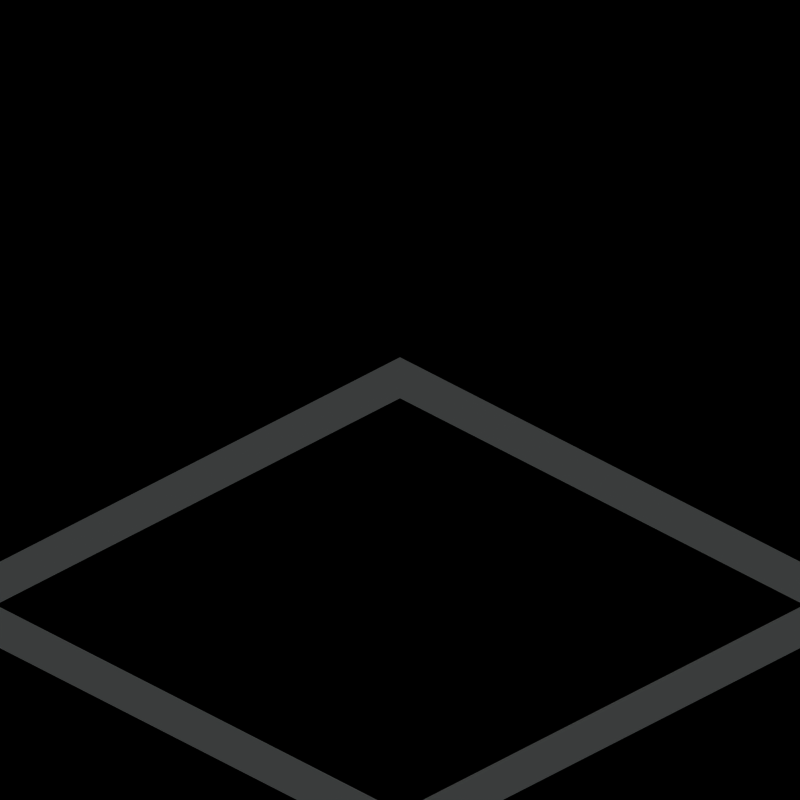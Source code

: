 # Source: cornerhighlight.blend  (saved by Blender 2.57.0; exported with 4.5.12 LTS)
import bpy
from mathutils import Matrix  # noqa: F401  (used for matrix-valued properties, if any)

bpy.ops.wm.read_factory_settings(use_empty=True)
scene = bpy.context.scene
scene.name = '8ViewVehicle'

# ---- collections
col_collection_1 = bpy.data.collections.new('Collection 1'); scene.collection.children.link(col_collection_1)
col_collection_20 = bpy.data.collections.new('Collection 20'); scene.collection.children.link(col_collection_20)
col_collection_20.hide_render = True
col_collection_20.hide_viewport = True

# ---- materials (node trees are filled in below, after node groups)
mat_bordertex = bpy.data.materials.new('BorderTex')
mat_bordertex.alpha_threshold = 0.0
mat_bordertex.diffuse_color = (0.827, 0.859, 0.859, 1.0)
mat_bordertex.roughness = 0.5
mat_bordertex.specular_intensity = 0.0
mat_invisible = bpy.data.materials.new('Invisible')
mat_invisible.alpha_threshold = 0.0
mat_invisible.roughness = 0.5
mat_invisible.specular_intensity = 0.0
mat_shadow = bpy.data.materials.new('Shadow')
mat_shadow.alpha_threshold = 0.0
mat_shadow.preview_render_type = 'FLAT'
mat_shadow.diffuse_color = (1.0, 1.0, 1.0, 1.0)
mat_shadow.roughness = 0.5
mat_shadow.line_color = (0.0, 0.0, 0.0, 0.3)

# ---- material node trees

# ---- world
world_world = bpy.data.worlds.new('World'); scene.world = world_world
world_world.color = (0.0, 0.0, 0.0)
world_world.use_sun_shadow = False
world_world.sun_shadow_jitter_overblur = 0.0
world_world.cycles.sampling_method = 'MANUAL'
world_world.cycles.sample_map_resolution = 256

# ---- cameras
cam_camera = bpy.data.cameras.new('Camera')
cam_camera.type = 'ORTHO'
cam_camera.passepartout_alpha = 0.2
cam_camera.clip_end = 100.0
cam_camera.lens = 35.0
cam_camera.ortho_scale = 2.8
cam_camera.show_passepartout = False
cam_camera.show_safe_areas = True
cam_camera.dof.focus_distance = 0.0
cam_camera.dof.aperture_fstop = 128.0

# ---- lights
light_sun = bpy.data.lights.new('Sun', 'SUN')
light_sun.transmission_factor = 0.0
light_sun.angle = 1.571
light_sun.energy = 1.0
light_sun.shadow_buffer_clip_start = 0.5
light_sun.shadow_soft_size = 1.0
light_sun.shadow_cascade_max_distance = 1000.0
light_sun.cycles.use_multiple_importance_sampling = False

# ---- meshes
me_plane_004 = bpy.data.meshes.new('Plane.004')
me_plane_004.from_pydata([(1.0, 1.0, 0.0), (1.0, -1.0, 0.0), (-1.0, -1.0, 0.0), (-1.0, 1.0, 0.0), (-1.0, 1.2, 0.0), (1.0, 1.2, 0.0), (1.2, 1.2, 0.0), (1.2, -1.0, 0.0), (1.2, 1.0, 0.0), (1.2, -1.2, 0.0), (-1.0, -1.2, 0.0), (1.0, -1.2, 0.0), (-1.2, -1.2, 0.0), (-1.2, 1.2, 0.0), (-1.2, 1.0, 0.0), (-1.2, -1.0, 0.0)], [], [(0, 3, 2, 1), (3, 0, 5, 4), (5, 0, 8, 6), (0, 1, 7, 8), (7, 1, 11, 9), (1, 2, 10, 11), (10, 2, 15, 12), (3, 4, 13, 14), (2, 3, 14, 15)])
_uv = me_plane_004.uv_layers.new(name='UVTex')
_uv.uv.foreach_set('vector', [0.1036, 0.1049, 0.8936, 0.1038, 0.8964, 0.8939, 0.1062, 0.8952, 0.8936, 0.1038, 0.1036, 0.1049, 0.105, 0.001527, 0.8951, 0.0002753, 0.105, 0.001527, 0.1036, 0.1049, 0.0, 0.1035, 0.001527, 0.0, 0.1036, 0.1049, 0.1062, 0.8952, 0.002787, 0.8938, 0.0, 0.1035, 0.002787, 0.8938, 0.1062, 0.8952, 0.1048, 0.9988, 0.001278, 0.9972, 0.1062, 0.8952, 0.8964, 0.8939, 0.895, 0.9973, 0.1048, 0.9988, 0.895, 0.9973, 0.8964, 0.8939, 1.0, 0.8952, 0.9985, 0.9988, 0.8936, 0.1038, 0.8951, 0.0002753, 0.9984, 0.001782, 0.997, 0.1051, 0.8964, 0.8939, 0.8936, 0.1038, 0.997, 0.1051, 1.0, 0.8952])
me_plane_004.materials.append(mat_bordertex)
me_plane_004.use_remesh_preserve_volume = False
me_plane_004.use_remesh_preserve_attributes = False
me_plane_004.use_mirror_vertex_groups = False
me_plane_004.update()
me_plane_010 = bpy.data.meshes.new('Plane.010')
me_plane_010.from_pydata([(1.0, 1.0, 0.8), (1.0, -1.0, 0.0), (-1.0, -1.0, 0.8), (-1.0, 1.0, 1.6), (-1.0, 1.2, 1.6), (1.0, 1.2, 0.8), (1.2, 1.2, 0.8), (1.2, -1.0, 0.0), (1.2, 1.0, 0.8), (1.2, -1.2, 0.0), (-1.0, -1.2, 0.8), (1.0, -1.2, 0.0), (-1.2, -1.2, 0.8), (-1.2, 1.2, 1.6), (-1.2, 1.0, 1.6), (-1.2, -1.0, 0.8)], [], [(0, 3, 2, 1), (3, 0, 5, 4), (5, 0, 8, 6), (0, 1, 7, 8), (7, 1, 11, 9), (1, 2, 10, 11), (10, 2, 15, 12), (3, 4, 13, 14), (2, 3, 14, 15)])
_uv = me_plane_010.uv_layers.new(name='UVTex')
_uv.uv.foreach_set('vector', [0.157, 0.1036, 0.8985, 0.09633, 0.8417, 0.8415, 0.1011, 0.8477, 0.8985, 0.09633, 0.157, 0.1036, 0.1611, 0.004939, 0.9022, 1.192e-06, 0.1611, 0.004939, 0.157, 0.1036, 0.05862, 0.09749, 0.06356, 0.0, 0.157, 0.1036, 0.1011, 0.8477, 0.005528, 0.8415, 0.05862, 0.09749, 0.005528, 0.8415, 0.1011, 0.8477, 0.09684, 0.9439, 0.0, 0.9383, 0.1011, 0.8477, 0.8417, 0.8415, 0.8375, 0.9401, 0.09684, 0.9439, 0.8375, 0.9401, 0.8417, 0.8415, 0.9401, 0.8477, 0.935, 0.9452, 0.8985, 0.09633, 0.9022, 1.192e-06, 1.0, 0.005166, 0.9942, 0.103, 0.8417, 0.8415, 0.8985, 0.09633, 0.9942, 0.103, 0.9401, 0.8477])
me_plane_010.materials.append(mat_bordertex)
me_plane_010.use_remesh_preserve_volume = False
me_plane_010.use_remesh_preserve_attributes = False
me_plane_010.use_mirror_vertex_groups = False
me_plane_010.update()
me_plane_009 = bpy.data.meshes.new('Plane.009')
me_plane_009.from_pydata([(1.0, 1.0, 0.8), (1.0, -1.0, 0.8), (-1.0, -1.0, 0.0), (-1.0, 1.0, 0.8), (-1.0, 1.2, 0.8), (1.0, 1.2, 0.8), (1.2, 1.2, 0.8), (1.2, -1.0, 0.8), (1.2, 1.0, 0.8), (1.2, -1.2, 0.8), (-1.0, -1.2, 0.0), (1.0, -1.2, 0.8), (-1.2, -1.2, 0.0), (-1.2, 1.2, 0.8), (-1.2, 1.0, 0.8), (-1.2, -1.0, 0.0)], [], [(3, 0, 5, 4), (5, 0, 8, 6), (0, 1, 7, 8), (7, 1, 11, 9), (1, 2, 10, 11), (10, 2, 15, 12), (3, 4, 13, 14), (2, 3, 14, 15), (0, 3, 1), (3, 2, 1)])
_uv = me_plane_009.uv_layers.new(name='UVTex')
_uv.uv.foreach_set('vector', [0.8645, 0.102, 0.1075, 0.1002, 0.1092, 0.002015, 0.8652, 0.0008203, 0.1092, 0.002015, 0.1075, 0.1002, 0.008865, 0.09837, 0.01088, 0.0, 0.1075, 0.1002, 0.1053, 0.856, 0.005013, 0.8527, 0.008865, 0.09837, 0.005013, 0.8527, 0.1053, 0.856, 0.1008, 0.9585, 0.0, 0.9535, 0.1053, 0.856, 0.8972, 0.8881, 0.894, 0.9906, 0.1008, 0.9585, 0.894, 0.9906, 0.8972, 0.8881, 1.0, 0.8891, 0.9978, 0.9928, 0.8645, 0.102, 0.8652, 0.0008203, 0.9665, 4.712e-08, 0.9676, 0.1009, 0.8972, 0.8881, 0.8645, 0.102, 0.9676, 0.1009, 1.0, 0.8891, 0.1075, 0.1002, 0.8645, 0.102, 0.1053, 0.856, 0.8645, 0.102, 0.8972, 0.8881, 0.1053, 0.856])
me_plane_009.materials.append(mat_bordertex)
me_plane_009.use_remesh_preserve_volume = False
me_plane_009.use_remesh_preserve_attributes = False
me_plane_009.use_mirror_vertex_groups = False
me_plane_009.update()
me_plane_007 = bpy.data.meshes.new('Plane.007')
me_plane_007.from_pydata([(1.0, 1.0, 0.0), (1.0, -1.0, 0.8), (-1.0, -1.0, 0.0), (-1.0, 1.0, 0.8), (-1.0, 1.2, 0.8), (1.0, 1.2, 0.0), (1.2, 1.2, 0.0), (1.2, -1.0, 0.8), (1.2, 1.0, 0.0), (1.2, -1.2, 0.8), (-1.0, -1.2, 0.0), (1.0, -1.2, 0.8), (-1.2, -1.2, 0.0), (-1.2, 1.2, 0.8), (-1.2, 1.0, 0.8), (-1.2, -1.0, 0.0)], [], [(3, 0, 5, 4), (5, 0, 8, 6), (0, 1, 7, 8), (7, 1, 11, 9), (1, 2, 10, 11), (10, 2, 15, 12), (3, 4, 13, 14), (2, 3, 14, 15), (0, 3, 2), (0, 2, 1)])
_uv = me_plane_007.uv_layers.new(name='UVTex')
_uv.uv.foreach_set('vector', [0.8985, 0.09633, 0.157, 0.1036, 0.161, 0.004941, 0.9022, 0.0, 0.161, 0.004941, 0.157, 0.1036, 0.05862, 0.0975, 0.06356, 2.288e-06, 0.157, 0.1036, 0.1011, 0.8477, 0.005528, 0.8415, 0.05862, 0.0975, 0.005528, 0.8415, 0.1011, 0.8477, 0.09684, 0.9439, 0.0, 0.9383, 0.1011, 0.8477, 0.8417, 0.8415, 0.8375, 0.9401, 0.09684, 0.9439, 0.8375, 0.9401, 0.8417, 0.8415, 0.9401, 0.8477, 0.935, 0.9452, 0.8985, 0.09633, 0.9022, 0.0, 1.0, 0.005165, 0.9942, 0.103, 0.8417, 0.8415, 0.8985, 0.09633, 0.9942, 0.103, 0.9401, 0.8477, 0.157, 0.1036, 0.8985, 0.09633, 0.8417, 0.8415, 0.157, 0.1036, 0.8417, 0.8415, 0.1011, 0.8477])
me_plane_007.materials.append(mat_bordertex)
me_plane_007.use_remesh_preserve_volume = False
me_plane_007.use_remesh_preserve_attributes = False
me_plane_007.use_mirror_vertex_groups = False
me_plane_007.update()
me_plane_006 = bpy.data.meshes.new('Plane.006')
me_plane_006.from_pydata([(1.0, 1.0, 0.8), (1.0, -1.0, 0.0), (-1.0, -1.0, 0.0), (-1.0, 1.0, 0.8), (-1.0, 1.2, 0.8), (1.0, 1.2, 0.8), (1.2, 1.2, 0.8), (1.2, -1.0, 0.0), (1.2, 1.0, 0.8), (1.2, -1.2, 0.0), (-1.0, -1.2, 0.0), (1.0, -1.2, 0.0), (-1.2, -1.2, 0.0), (-1.2, 1.2, 0.8), (-1.2, 1.0, 0.8), (-1.2, -1.0, 0.0)], [], [(0, 3, 2, 1), (3, 0, 5, 4), (5, 0, 8, 6), (0, 1, 7, 8), (7, 1, 11, 9), (1, 2, 10, 11), (10, 2, 15, 12), (3, 4, 13, 14), (2, 3, 14, 15)])
_uv = me_plane_006.uv_layers.new(name='UVTex')
_uv.uv.foreach_set('vector', [0.1028, 0.1031, 0.865, 0.1017, 0.8706, 0.8969, 0.1084, 0.8988, 0.865, 0.1017, 0.1028, 0.1031, 0.104, 0.002106, 0.8667, 0.0004901, 0.104, 0.002106, 0.1028, 0.1031, 0.0, 0.1019, 0.002106, 0.0, 0.1028, 0.1031, 0.1084, 0.8988, 0.005825, 0.8973, 0.0, 0.1019, 0.005825, 0.8973, 0.1084, 0.8988, 0.1069, 1.0, 0.005036, 0.9992, 0.1084, 0.8988, 0.8706, 0.8969, 0.8694, 0.9979, 0.1069, 1.0, 0.8694, 0.9979, 0.8706, 0.8969, 0.9734, 0.8981, 0.9713, 1.0, 0.865, 0.1017, 0.8667, 0.0004901, 0.9685, 0.001521, 0.9675, 0.1031, 0.8706, 0.8969, 0.865, 0.1017, 0.9675, 0.1031, 0.9734, 0.8981])
me_plane_006.materials.append(mat_bordertex)
me_plane_006.use_remesh_preserve_volume = False
me_plane_006.use_remesh_preserve_attributes = False
me_plane_006.use_mirror_vertex_groups = False
me_plane_006.update()
me_plane_005 = bpy.data.meshes.new('Plane.005')
me_plane_005.from_pydata([(1.0, 1.0, 0.0), (1.0, -1.0, 0.0), (-1.0, -1.0, 0.0), (-1.0, 1.0, 0.8), (-1.0, 1.2, 0.8), (1.0, 1.2, 0.0), (1.2, 1.2, 0.0), (1.2, -1.0, 0.0), (1.2, 1.0, 0.0), (1.2, -1.2, 0.0), (-1.0, -1.2, 0.0), (1.0, -1.2, 0.0), (-1.2, -1.2, 0.0), (-1.2, 1.2, 0.8), (-1.2, 1.0, 0.8), (-1.2, -1.0, 0.0)], [], [(3, 0, 5, 4), (5, 0, 8, 6), (0, 1, 7, 8), (7, 1, 11, 9), (1, 2, 10, 11), (10, 2, 15, 12), (3, 4, 13, 14), (2, 3, 14, 15), (0, 3, 2), (0, 2, 1)])
_uv = me_plane_005.uv_layers.new(name='UVTex')
_uv.uv.foreach_set('vector', [0.8897, 0.1029, 0.1022, 0.1344, 0.1017, 0.03111, 0.8904, 0.0, 0.1017, 0.03111, 0.1022, 0.1344, 0.0012, 0.134, 4.868e-08, 0.03231, 0.1022, 0.1344, 0.1002, 0.891, 0.002115, 0.8891, 0.0012, 0.134, 0.002115, 0.8891, 0.1002, 0.891, 0.09822, 0.9895, 0.0, 0.9874, 0.1002, 0.891, 0.8549, 0.8945, 0.8513, 0.9947, 0.09822, 0.9895, 0.8513, 0.9947, 0.8549, 0.8945, 0.9572, 0.8993, 0.9519, 1.0, 0.8897, 0.1029, 0.8904, 0.0, 0.9951, 0.002151, 0.9922, 0.1069, 0.8549, 0.8945, 0.8897, 0.1029, 0.9922, 0.1069, 0.9572, 0.8993, 0.1022, 0.1344, 0.8897, 0.1029, 0.8549, 0.8945, 0.1022, 0.1344, 0.8549, 0.8945, 0.1002, 0.891])
me_plane_005.materials.append(mat_bordertex)
me_plane_005.use_remesh_preserve_volume = False
me_plane_005.use_remesh_preserve_attributes = False
me_plane_005.use_mirror_vertex_groups = False
me_plane_005.update()
me_plane = bpy.data.meshes.new('Plane')
me_plane.from_pydata([(1.0, 1.0, 0.0), (1.0, -1.0, 0.0), (-1.0, -1.0, 0.0), (-1.0, 1.0, 0.0)], [], [(0, 3, 2, 1)])
me_plane.materials.append(mat_invisible)
me_plane.use_remesh_preserve_volume = False
me_plane.use_remesh_preserve_attributes = False
me_plane.use_mirror_vertex_groups = False
me_plane.update()
me_tilemarker = bpy.data.meshes.new('TileMarker')
me_tilemarker.from_pydata([(1.0, 1.0, 0.0), (1.0, -1.0, 0.0), (-1.0, -1.0, 0.0), (-1.0, 1.0, 0.0)], [], [(0, 3, 2, 1)])
me_tilemarker.materials.append(mat_shadow)
me_tilemarker.use_remesh_preserve_volume = False
me_tilemarker.use_remesh_preserve_attributes = False
me_tilemarker.use_mirror_vertex_groups = False
me_tilemarker.update()

# ---- objects
ob_empty_001 = bpy.data.objects.new('Empty.001', None)
ob_empty = bpy.data.objects.new('Empty', None)
ob_plane_001 = bpy.data.objects.new('Plane.001', me_plane_004)
ob_plane_006 = bpy.data.objects.new('Plane.006', me_plane_010)
ob_plane_005 = bpy.data.objects.new('Plane.005', me_plane_009)
ob_plane_004 = bpy.data.objects.new('Plane.004', me_plane_007)
ob_plane_003 = bpy.data.objects.new('Plane.003', me_plane_006)
ob_plane_002 = bpy.data.objects.new('Plane.002', me_plane_005)
ob_plane = bpy.data.objects.new('Plane', me_plane)
ob_rotationcontrol = bpy.data.objects.new('RotationControl', None)
ob_cameratarget = bpy.data.objects.new('CameraTarget', None)
ob_camera = bpy.data.objects.new('Camera', cam_camera)
ob_sun = bpy.data.objects.new('Sun', light_sun)
ob_texmap = bpy.data.objects.new('TexMap', None)
ob_tilemarker = bpy.data.objects.new('TileMarker', me_tilemarker)

# ---- transforms, parenting, visibility, modifiers, constraints
ob_empty_001.location = (3.0, 0.0, 0.0)
ob_empty_001.empty_image_offset = (0.0, 0.0)
ob_empty_001.lineart.crease_threshold = 0.0
ob_empty.parent = ob_empty_001
ob_empty.matrix_parent_inverse = Matrix(((1.0, 0.0, 0.0, -3.0), (0.0, 1.0, 0.0, -0.0), (0.0, 0.0, 1.0, -0.0), (0.0, 0.0, 0.0, 1.0)))
ob_empty.location = (0.0, 0.0, 0.005689)
ob_empty.empty_image_offset = (0.0, 0.0)
ob_empty.lineart.crease_threshold = 0.0
ob_plane_001.parent = ob_empty
ob_plane_001.location = (0.0, 0.0, 0.0)
ob_plane_001.lineart.crease_threshold = 0.0
ob_plane_006.parent = ob_empty
ob_plane_006.location = (0.0, 25.0, 0.0)
ob_plane_006.lineart.crease_threshold = 0.0
ob_plane_005.parent = ob_empty
ob_plane_005.location = (0.0, 20.0, 0.0)
ob_plane_005.lineart.crease_threshold = 0.0
ob_plane_004.parent = ob_empty
ob_plane_004.location = (0.0, 15.0, 0.0)
ob_plane_004.lineart.crease_threshold = 0.0
ob_plane_003.parent = ob_empty
ob_plane_003.location = (0.0, 10.0, 0.0)
ob_plane_003.lineart.crease_threshold = 0.0
ob_plane_002.parent = ob_empty
ob_plane_002.location = (0.0, 5.0, 0.0)
ob_plane_002.lineart.crease_threshold = 0.0
ob_plane.location = (1.638e-09, -3.722e-08, 0.005689)
ob_plane.display_type = 'WIRE'
ob_plane.lineart.crease_threshold = 0.0
ob_rotationcontrol.location = (0.0, 0.0, 0.0)
ob_rotationcontrol.lock_rotations_4d = False
ob_rotationcontrol.empty_display_type = 'ARROWS'
ob_rotationcontrol.empty_image_offset = (0.0, 0.0)
ob_rotationcontrol.lineart.crease_threshold = 0.0
ob_cameratarget.parent = ob_rotationcontrol
ob_cameratarget.location = (0.0, 0.0, 0.84)
ob_cameratarget.lock_rotations_4d = False
ob_cameratarget.empty_display_type = 'ARROWS'
ob_cameratarget.empty_image_offset = (0.0, 0.0)
ob_cameratarget.lineart.crease_threshold = 0.0
ob_camera.parent = ob_cameratarget
ob_camera.location = (5.946, -5.946, 5.0)
ob_camera.lock_rotations_4d = False
ob_camera.empty_display_type = 'ARROWS'
ob_camera.color = (0.0, 0.0, 0.0, 1.0)
ob_camera.lineart.crease_threshold = 0.0
_c = ob_camera.constraints.new('TRACK_TO'); _c.name = 'Const'
_c.target = ob_cameratarget
ob_sun.parent = ob_rotationcontrol
ob_sun.location = (4.0, 1.0, 7.0)
ob_sun.lock_rotations_4d = False
ob_sun.empty_display_type = 'ARROWS'
ob_sun.color = (0.0, 0.0, 0.0, 1.0)
ob_sun.lineart.crease_threshold = 0.0
_c = ob_sun.constraints.new('TRACK_TO'); _c.name = 'Const'
_c.target = ob_rotationcontrol
ob_texmap.location = (0.0, 0.0, -0.09832)
ob_texmap.scale = (1.2, 1.2, 1.2)
ob_texmap.empty_image_offset = (0.0, 0.0)
ob_texmap.lineart.crease_threshold = 0.0
ob_tilemarker.location = (0.0, 0.0, 0.0)
ob_tilemarker.scale = (0.9998, 1.0, 1.0)
ob_tilemarker.lock_rotations_4d = False
ob_tilemarker.empty_display_type = 'ARROWS'
ob_tilemarker.lineart.crease_threshold = 0.0

# ---- collection membership
col_collection_1.objects.link(ob_empty_001)
col_collection_1.objects.link(ob_empty)
col_collection_1.objects.link(ob_plane_001)
col_collection_1.objects.link(ob_plane_006)
col_collection_1.objects.link(ob_plane_005)
col_collection_1.objects.link(ob_plane_004)
col_collection_1.objects.link(ob_plane_003)
col_collection_1.objects.link(ob_plane_002)
col_collection_1.objects.link(ob_plane)
col_collection_1.objects.link(ob_rotationcontrol)
col_collection_1.objects.link(ob_cameratarget)
col_collection_1.objects.link(ob_camera)
col_collection_1.objects.link(ob_sun)
col_collection_1.objects.link(ob_texmap)
col_collection_20.objects.link(ob_tilemarker)

# ---- scene / render settings (as saved in the file)
scene.camera = ob_camera
scene.frame_start = 1; scene.frame_end = 96; scene.frame_set(1)
scene.render.engine = 'BLENDER_EEVEE_NEXT'
scene.render.image_settings.compression = 90
scene.render.resolution_x = 2048
scene.render.resolution_y = 2048
scene.render.resolution_percentage = 50
scene.render.pixel_aspect_x = 100.0
scene.render.pixel_aspect_y = 100.0
scene.render.fps = 8
scene.render.dither_intensity = 0.0
scene.render.use_sequencer = False
scene.render.bake_margin = 2
scene.render.bake_bias = 0.0
scene.render.use_stamp_time = False
scene.render.use_stamp_date = False
scene.render.use_stamp_frame = False
scene.render.use_stamp_camera = False
scene.render.use_stamp_scene = False
scene.render.use_stamp_filename = False
scene.render.use_stamp_render_time = False
scene.render.stamp_font_size = 8
scene.cycles.use_denoising = False
scene.cycles.samples = 10
scene.cycles.sampling_pattern = 'TABULATED_SOBOL'
scene.cycles.light_sampling_threshold = 0.0
scene.cycles.use_adaptive_sampling = False
scene.cycles.use_light_tree = False
scene.cycles.blur_glossy = 0.0
scene.cycles.volume_bounces = 1
scene.cycles.pixel_filter_type = 'GAUSSIAN'
scene.cycles.sample_clamp_indirect = 0.0
scene.view_settings.view_transform = 'Raw'
bpy.context.view_layer.update()
